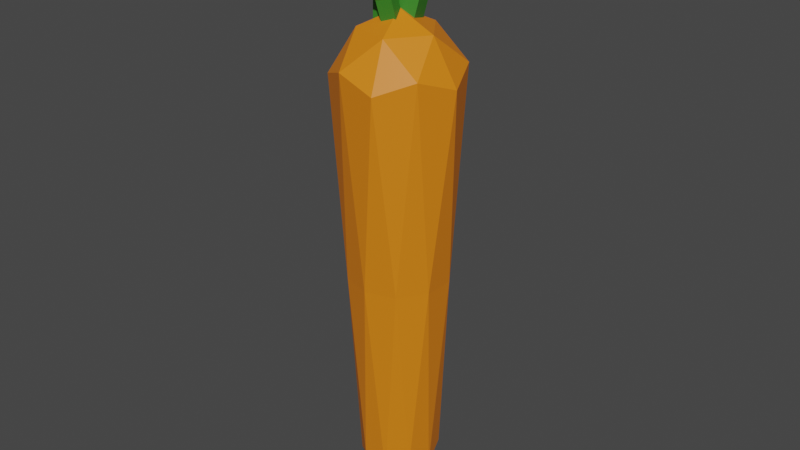# Source: Carrot.blend  (saved by Blender 2.90.8; exported with 4.5.12 LTS)
import bpy
from mathutils import Matrix  # noqa: F401  (used for matrix-valued properties, if any)

bpy.ops.wm.read_factory_settings(use_empty=True)
scene = bpy.context.scene
scene.name = 'Scene'

# ---- collections
col_collection = bpy.data.collections.new('Collection'); scene.collection.children.link(col_collection)

# ---- materials (node trees are filled in below, after node groups)
mat_carrot_base = bpy.data.materials.new('Carrot_Base')
mat_carrot_base.use_transparent_shadow = False
mat_carrot_leaf = bpy.data.materials.new('Carrot_Leaf')
mat_carrot_leaf.use_transparent_shadow = False

# ---- material node trees
mat_carrot_base.use_nodes = True; mat_carrot_base.node_tree.nodes.clear()
_N = mat_carrot_base.node_tree.nodes; _L = mat_carrot_base.node_tree.links
n0 = _N.new('ShaderNodeBsdfPrincipled'); n0.name = 'Principled BSDF'; n0.location = (10, 300)
n0.distribution = 'GGX'
n0.subsurface_method = 'BURLEY'
n0.inputs[0].default_value = (0.8, 0.2151, 0.006858, 1.0)
n0.inputs[3].default_value = 1.45
n0.inputs[27].default_value = (0.0, 0.0, 0.0, 1.0)
n0.inputs[28].default_value = 1.0
n1 = _N.new('ShaderNodeOutputMaterial'); n1.name = 'Material Output'; n1.location = (300, 300)
_L.new(n0.outputs[0], n1.inputs[0])
n1.is_active_output = True
mat_carrot_leaf.use_nodes = True; mat_carrot_leaf.node_tree.nodes.clear()
_N = mat_carrot_leaf.node_tree.nodes; _L = mat_carrot_leaf.node_tree.links
n0 = _N.new('ShaderNodeBsdfPrincipled'); n0.name = 'Principled BSDF'; n0.location = (10, 300)
n0.distribution = 'GGX'
n0.subsurface_method = 'BURLEY'
n0.inputs[0].default_value = (0.03851, 0.2203, 0.01955, 1.0)
n0.inputs[3].default_value = 1.45
n0.inputs[27].default_value = (0.0, 0.0, 0.0, 1.0)
n0.inputs[28].default_value = 1.0
n1 = _N.new('ShaderNodeOutputMaterial'); n1.name = 'Material Output'; n1.location = (300, 300)
_L.new(n0.outputs[0], n1.inputs[0])
n1.is_active_output = True

# ---- world
world_world = bpy.data.worlds.new('World'); scene.world = world_world
world_world.use_nodes = True; world_world.node_tree.nodes.clear()
_N = world_world.node_tree.nodes; _L = world_world.node_tree.links
n0 = _N.new('ShaderNodeOutputWorld'); n0.name = 'World Output'; n0.location = (300, 300)
n1 = _N.new('ShaderNodeBackground'); n1.name = 'Background'; n1.location = (10, 300)
n1.inputs[0].default_value = (0.05088, 0.05088, 0.05088, 1.0)
_L.new(n1.outputs[0], n0.inputs[0])
n0.is_active_output = True
world_world.color = (0.05088, 0.05088, 0.05088)
world_world.use_sun_shadow = False
world_world.sun_shadow_jitter_overblur = 0.0

# ---- meshes
me_icosphere = bpy.data.meshes.new('Icosphere')
me_icosphere.from_pydata([(1.184e-07, -3.175e-10, -0.8093), (0.1028, -0.07467, -0.6213), (-0.03925, -0.1208, -0.6213), (-0.127, -3.258e-10, -0.6213), (-0.03925, 0.1208, -0.6213), (0.1028, 0.07467, -0.6213), (0.06131, -0.1887, 0.6213), (-0.1605, -0.1166, 0.6213), (-0.1605, 0.1166, 0.6213), (0.06131, 0.1887, 0.6213), (0.1984, -1.156e-11, 0.6213), (0.0, 0.0, 0.8093), (-0.02325, -0.07155, -0.7559), (0.06087, -0.04422, -0.7559), (0.03757, -0.1156, -0.6614), (0.1216, -3.189e-10, -0.6614), (0.06087, 0.04422, -0.7559), (-0.07524, -3.175e-10, -0.7559), (-0.09836, -0.07146, -0.6614), (-0.02325, 0.07155, -0.7559), (-0.09836, 0.07146, -0.6614), (0.03757, 0.1156, -0.6614), (0.1508, -0.04899, -1.707e-09), (0.1508, 0.04899, -1.707e-09), (1.045e-08, -0.1585, -1.707e-09), (0.09318, -0.1283, -1.707e-09), (-0.1508, -0.04899, -1.708e-09), (-0.09318, -0.1283, -1.707e-09), (-0.09318, 0.1283, -1.707e-09), (-0.1508, 0.04899, -1.708e-09), (0.09318, 0.1283, -1.707e-09), (1.045e-08, 0.1585, -1.707e-09), (0.1537, -0.1117, 0.6614), (-0.0587, -0.1807, 0.6614), (-0.19, -2.229e-12, 0.6614), (-0.0587, 0.1807, 0.6614), (0.1537, 0.1117, 0.6614), (0.03633, -0.1118, 0.7559), (0.1176, 0.0, 0.7559), (-0.09513, -0.06911, 0.7559), (-0.09513, 0.06911, 0.7559), (0.03633, 0.1118, 0.7559)], [], [(0, 13, 12), (1, 13, 15), (0, 12, 17), (0, 17, 19), (0, 19, 16), (1, 15, 22), (2, 14, 24), (3, 18, 26), (4, 20, 28), (5, 21, 30), (1, 22, 25), (2, 24, 27), (3, 26, 29), (4, 28, 31), (5, 30, 23), (6, 32, 37), (7, 33, 39), (8, 34, 40), (9, 35, 41), (10, 36, 38), (38, 41, 11), (38, 36, 41), (36, 9, 41), (41, 40, 11), (41, 35, 40), (35, 8, 40), (40, 39, 11), (40, 34, 39), (34, 7, 39), (39, 37, 11), (39, 33, 37), (33, 6, 37), (37, 38, 11), (37, 32, 38), (32, 10, 38), (23, 36, 10), (23, 30, 36), (30, 9, 36), (31, 35, 9), (31, 28, 35), (28, 8, 35), (29, 34, 8), (29, 26, 34), (26, 7, 34), (27, 33, 7), (27, 24, 33), (24, 6, 33), (25, 32, 6), (25, 22, 32), (22, 10, 32), (30, 31, 9), (30, 21, 31), (21, 4, 31), (28, 29, 8), (28, 20, 29), (20, 3, 29), (26, 27, 7), (26, 18, 27), (18, 2, 27), (24, 25, 6), (24, 14, 25), (14, 1, 25), (22, 23, 10), (22, 15, 23), (15, 5, 23), (16, 21, 5), (16, 19, 21), (19, 4, 21), (19, 20, 4), (19, 17, 20), (17, 3, 20), (17, 18, 3), (17, 12, 18), (12, 2, 18), (15, 16, 5), (15, 13, 16), (13, 0, 16), (12, 14, 2), (12, 13, 14), (13, 1, 14)])
_uv = me_icosphere.uv_layers.new(name='UVMap')
_uv.uv.foreach_set('vector', [0.8182, 0.0, 0.7727, 0.07873, 0.8636, 0.07873, 0.7273, 0.1575, 0.6818, 0.07873, 0.6364, 0.1575, 0.09091, 0.0, 0.04545, 0.07873, 0.1364, 0.07873, 0.2727, 0.0, 0.2273, 0.07873, 0.3182, 0.07873, 0.4545, 0.0, 0.4091, 0.07873, 0.5, 0.07873, 0.7273, 0.1575, 0.6364, 0.1575, 0.6818, 0.2362, 0.9091, 0.1575, 0.8182, 0.1575, 0.8636, 0.2362, 0.1818, 0.1575, 0.09091, 0.1575, 0.1364, 0.2362, 0.3636, 0.1575, 0.2727, 0.1575, 0.3182, 0.2362, 0.5455, 0.1575, 0.4545, 0.1575, 0.5, 0.2362, 0.7273, 0.1575, 0.6818, 0.2362, 0.7727, 0.2362, 0.9091, 0.1575, 0.8636, 0.2362, 0.9545, 0.2362, 0.1818, 0.1575, 0.1364, 0.2362, 0.2273, 0.2362, 0.3636, 0.1575, 0.3182, 0.2362, 0.4091, 0.2362, 0.5455, 0.1575, 0.5, 0.2362, 0.5909, 0.2362, 0.8182, 0.3149, 0.7273, 0.3149, 0.7727, 0.3937, 1.0, 0.3149, 0.9091, 0.3149, 0.9545, 0.3937, 0.2727, 0.3149, 0.1818, 0.3149, 0.2273, 0.3937, 0.4545, 0.3149, 0.3636, 0.3149, 0.4091, 0.3937, 0.6364, 0.3149, 0.5455, 0.3149, 0.5909, 0.3937, 0.5909, 0.3937, 0.5, 0.3937, 0.5455, 0.4724, 0.5909, 0.3937, 0.5455, 0.3149, 0.5, 0.3937, 0.5455, 0.3149, 0.4545, 0.3149, 0.5, 0.3937, 0.4091, 0.3937, 0.3182, 0.3937, 0.3636, 0.4724, 0.4091, 0.3937, 0.3636, 0.3149, 0.3182, 0.3937, 0.3636, 0.3149, 0.2727, 0.3149, 0.3182, 0.3937, 0.2273, 0.3937, 0.1364, 0.3937, 0.1818, 0.4724, 0.2273, 0.3937, 0.1818, 0.3149, 0.1364, 0.3937, 0.1818, 0.3149, 0.09091, 0.3149, 0.1364, 0.3937, 0.9545, 0.3937, 0.8636, 0.3937, 0.9091, 0.4724, 0.9545, 0.3937, 0.9091, 0.3149, 0.8636, 0.3937, 0.9091, 0.3149, 0.8182, 0.3149, 0.8636, 0.3937, 0.7727, 0.3937, 0.6818, 0.3937, 0.7273, 0.4724, 0.7727, 0.3937, 0.7273, 0.3149, 0.6818, 0.3937, 0.7273, 0.3149, 0.6364, 0.3149, 0.6818, 0.3937, 0.5909, 0.2362, 0.5455, 0.3149, 0.6364, 0.3149, 0.5909, 0.2362, 0.5, 0.2362, 0.5455, 0.3149, 0.5, 0.2362, 0.4545, 0.3149, 0.5455, 0.3149, 0.4091, 0.2362, 0.3636, 0.3149, 0.4545, 0.3149, 0.4091, 0.2362, 0.3182, 0.2362, 0.3636, 0.3149, 0.3182, 0.2362, 0.2727, 0.3149, 0.3636, 0.3149, 0.2273, 0.2362, 0.1818, 0.3149, 0.2727, 0.3149, 0.2273, 0.2362, 0.1364, 0.2362, 0.1818, 0.3149, 0.1364, 0.2362, 0.09091, 0.3149, 0.1818, 0.3149, 0.9545, 0.2362, 0.9091, 0.3149, 1.0, 0.3149, 0.9545, 0.2362, 0.8636, 0.2362, 0.9091, 0.3149, 0.8636, 0.2362, 0.8182, 0.3149, 0.9091, 0.3149, 0.7727, 0.2362, 0.7273, 0.3149, 0.8182, 0.3149, 0.7727, 0.2362, 0.6818, 0.2362, 0.7273, 0.3149, 0.6818, 0.2362, 0.6364, 0.3149, 0.7273, 0.3149, 0.5, 0.2362, 0.4091, 0.2362, 0.4545, 0.3149, 0.5, 0.2362, 0.4545, 0.1575, 0.4091, 0.2362, 0.4545, 0.1575, 0.3636, 0.1575, 0.4091, 0.2362, 0.3182, 0.2362, 0.2273, 0.2362, 0.2727, 0.3149, 0.3182, 0.2362, 0.2727, 0.1575, 0.2273, 0.2362, 0.2727, 0.1575, 0.1818, 0.1575, 0.2273, 0.2362, 0.1364, 0.2362, 0.04545, 0.2362, 0.09091, 0.3149, 0.1364, 0.2362, 0.09091, 0.1575, 0.04545, 0.2362, 0.09091, 0.1575, 0.0, 0.1575, 0.04545, 0.2362, 0.8636, 0.2362, 0.7727, 0.2362, 0.8182, 0.3149, 0.8636, 0.2362, 0.8182, 0.1575, 0.7727, 0.2362, 0.8182, 0.1575, 0.7273, 0.1575, 0.7727, 0.2362, 0.6818, 0.2362, 0.5909, 0.2362, 0.6364, 0.3149, 0.6818, 0.2362, 0.6364, 0.1575, 0.5909, 0.2362, 0.6364, 0.1575, 0.5455, 0.1575, 0.5909, 0.2362, 0.5, 0.07873, 0.4545, 0.1575, 0.5455, 0.1575, 0.5, 0.07873, 0.4091, 0.07873, 0.4545, 0.1575, 0.4091, 0.07873, 0.3636, 0.1575, 0.4545, 0.1575, 0.3182, 0.07873, 0.2727, 0.1575, 0.3636, 0.1575, 0.3182, 0.07873, 0.2273, 0.07873, 0.2727, 0.1575, 0.2273, 0.07873, 0.1818, 0.1575, 0.2727, 0.1575, 0.1364, 0.07873, 0.09091, 0.1575, 0.1818, 0.1575, 0.1364, 0.07873, 0.04545, 0.07873, 0.09091, 0.1575, 0.04545, 0.07873, 0.0, 0.1575, 0.09091, 0.1575, 0.6364, 0.1575, 0.5909, 0.07873, 0.5455, 0.1575, 0.6364, 0.1575, 0.6818, 0.07873, 0.5909, 0.07873, 0.6818, 0.07873, 0.6364, 0.0, 0.5909, 0.07873, 0.8636, 0.07873, 0.8182, 0.1575, 0.9091, 0.1575, 0.8636, 0.07873, 0.7727, 0.07873, 0.8182, 0.1575, 0.7727, 0.07873, 0.7273, 0.1575, 0.8182, 0.1575])
me_icosphere.materials.append(mat_carrot_base)
me_icosphere.use_remesh_fix_poles = True
me_icosphere.use_remesh_preserve_attributes = False
me_icosphere.use_mirror_vertex_groups = False
me_icosphere.update()
me_cube_001 = bpy.data.meshes.new('Cube.001')
me_cube_001.from_pydata([(-0.02051, -0.01782, 0.7145), (0.007377, 0.02768, 0.9174), (-0.03126, 0.03527, 0.7041), (-0.003372, 0.08076, 0.907), (0.03279, -0.008859, 0.7052), (0.06067, 0.03663, 0.9081), (0.02204, 0.04423, 0.6948), (0.04992, 0.08972, 0.8977), (0.0462, 0.1243, 1.054), (0.03545, 0.1774, 1.044), (0.08874, 0.1863, 1.034), (0.09949, 0.1333, 1.045)], [], [(0, 1, 3, 2), (2, 3, 7, 6), (6, 7, 5, 4), (4, 5, 1, 0), (2, 6, 4, 0), (5, 7, 10, 11), (10, 9, 8, 11), (3, 1, 8, 9), (1, 5, 11, 8), (7, 3, 9, 10)])
_uv = me_cube_001.uv_layers.new(name='UVMap')
_uv.uv.foreach_set('vector', [0.375, 0.0, 0.625, 0.0, 0.625, 0.25, 0.375, 0.25, 0.375, 0.25, 0.625, 0.25, 0.625, 0.5, 0.375, 0.5, 0.375, 0.5, 0.625, 0.5, 0.625, 0.75, 0.375, 0.75, 0.375, 0.75, 0.625, 0.75, 0.625, 1.0, 0.375, 1.0, 0.125, 0.5, 0.375, 0.5, 0.375, 0.75, 0.125, 0.75, 0.625, 0.75, 0.625, 0.5, 0.625, 0.5, 0.625, 0.75, 0.625, 0.5, 0.875, 0.5, 0.875, 0.75, 0.625, 0.75, 0.625, 0.25, 0.625, 0.0, 0.625, 0.0, 0.625, 0.25, 0.625, 1.0, 0.625, 0.75, 0.625, 0.75, 0.625, 1.0, 0.625, 0.5, 0.625, 0.25, 0.625, 0.25, 0.625, 0.5])
me_cube_001.materials.append(mat_carrot_leaf)
me_cube_001.use_remesh_fix_poles = True
me_cube_001.use_remesh_preserve_attributes = False
me_cube_001.use_mirror_vertex_groups = False
me_cube_001.update()
me_cube_002 = bpy.data.meshes.new('Cube.002')
me_cube_002.from_pydata([(0.0137, 0.02542, 0.7061), (-0.001015, -0.0103, 0.853), (0.02922, -0.01593, 0.6976), (0.0145, -0.05166, 0.8445), (-0.02809, 0.01131, 0.6984), (-0.0428, -0.02441, 0.8454), (-0.01257, -0.03004, 0.6899), (-0.02729, -0.06577, 0.8369), (-0.01841, -0.08972, 0.9503), (-0.002891, -0.1311, 0.9418), (-0.04468, -0.1452, 0.9342), (-0.06019, -0.1038, 0.9427)], [], [(0, 1, 3, 2), (2, 3, 7, 6), (6, 7, 5, 4), (4, 5, 1, 0), (2, 6, 4, 0), (5, 7, 10, 11), (10, 9, 8, 11), (3, 1, 8, 9), (1, 5, 11, 8), (7, 3, 9, 10)])
_uv = me_cube_002.uv_layers.new(name='UVMap')
_uv.uv.foreach_set('vector', [0.375, 0.0, 0.625, 0.0, 0.625, 0.25, 0.375, 0.25, 0.375, 0.25, 0.625, 0.25, 0.625, 0.5, 0.375, 0.5, 0.375, 0.5, 0.625, 0.5, 0.625, 0.75, 0.375, 0.75, 0.375, 0.75, 0.625, 0.75, 0.625, 1.0, 0.375, 1.0, 0.125, 0.5, 0.375, 0.5, 0.375, 0.75, 0.125, 0.75, 0.625, 0.75, 0.625, 0.5, 0.625, 0.5, 0.625, 0.75, 0.625, 0.5, 0.875, 0.5, 0.875, 0.75, 0.625, 0.75, 0.625, 0.25, 0.625, 0.0, 0.625, 0.0, 0.625, 0.25, 0.625, 1.0, 0.625, 0.75, 0.625, 0.75, 0.625, 1.0, 0.625, 0.5, 0.625, 0.25, 0.625, 0.25, 0.625, 0.5])
me_cube_002.materials.append(mat_carrot_leaf)
me_cube_002.use_remesh_fix_poles = True
me_cube_002.use_remesh_preserve_attributes = False
me_cube_002.use_mirror_vertex_groups = False
me_cube_002.update()
me_cube_003 = bpy.data.meshes.new('Cube.003')
me_cube_003.from_pydata([(0.009505, -0.05463, 0.688), (-0.03411, -0.0021, 0.9477), (-0.05441, -0.04639, 0.6756), (-0.09803, 0.006137, 0.9353), (0.01983, 0.008794, 0.6769), (-0.02379, 0.06132, 0.9366), (-0.04408, 0.01703, 0.6645), (-0.0877, 0.06956, 0.9242), (-0.1304, 0.08141, 1.124), (-0.1943, 0.08965, 1.111), (-0.184, 0.1531, 1.1), (-0.1201, 0.1448, 1.113)], [], [(0, 1, 3, 2), (2, 3, 7, 6), (6, 7, 5, 4), (4, 5, 1, 0), (2, 6, 4, 0), (5, 7, 10, 11), (10, 9, 8, 11), (3, 1, 8, 9), (1, 5, 11, 8), (7, 3, 9, 10)])
_uv = me_cube_003.uv_layers.new(name='UVMap')
_uv.uv.foreach_set('vector', [0.375, 0.0, 0.625, 0.0, 0.625, 0.25, 0.375, 0.25, 0.375, 0.25, 0.625, 0.25, 0.625, 0.5, 0.375, 0.5, 0.375, 0.5, 0.625, 0.5, 0.625, 0.75, 0.375, 0.75, 0.375, 0.75, 0.625, 0.75, 0.625, 1.0, 0.375, 1.0, 0.125, 0.5, 0.375, 0.5, 0.375, 0.75, 0.125, 0.75, 0.625, 0.75, 0.625, 0.5, 0.625, 0.5, 0.625, 0.75, 0.625, 0.5, 0.875, 0.5, 0.875, 0.75, 0.625, 0.75, 0.625, 0.25, 0.625, 0.0, 0.625, 0.0, 0.625, 0.25, 0.625, 1.0, 0.625, 0.75, 0.625, 0.75, 0.625, 1.0, 0.625, 0.5, 0.625, 0.25, 0.625, 0.25, 0.625, 0.5])
me_cube_003.materials.append(mat_carrot_leaf)
me_cube_003.use_remesh_fix_poles = True
me_cube_003.use_remesh_preserve_attributes = False
me_cube_003.use_mirror_vertex_groups = False
me_cube_003.update()

# ---- objects
ob_carrot = bpy.data.objects.new('Carrot', me_icosphere)
ob_cleaf3 = bpy.data.objects.new('cleaf3', me_cube_001)
ob_cleaf1 = bpy.data.objects.new('cleaf1', me_cube_002)
ob_cleaf2 = bpy.data.objects.new('cleaf2', me_cube_003)

# ---- transforms, parenting, visibility, modifiers, constraints
ob_carrot.location = (0.0, 0.0, 0.0)
ob_carrot.lineart.crease_threshold = 0.0
ob_cleaf3.parent = ob_carrot
ob_cleaf3.location = (0.0, 0.0, 0.0)
ob_cleaf3.lineart.crease_threshold = 0.0
ob_cleaf1.parent = ob_carrot
ob_cleaf1.location = (0.0, 0.0, 0.0)
ob_cleaf1.lineart.crease_threshold = 0.0
ob_cleaf2.parent = ob_carrot
ob_cleaf2.location = (0.0, 0.0, 0.0)
ob_cleaf2.lineart.crease_threshold = 0.0

# ---- collection membership
col_collection.objects.link(ob_carrot)
col_collection.objects.link(ob_cleaf3)
col_collection.objects.link(ob_cleaf1)
col_collection.objects.link(ob_cleaf2)

# ---- scene / render settings (as saved in the file)
scene.frame_start = 1; scene.frame_end = 250; scene.frame_set(1)
scene.render.engine = 'BLENDER_EEVEE_NEXT'
scene.cycles.use_denoising = False
scene.cycles.samples = 128
scene.cycles.sampling_pattern = 'TABULATED_SOBOL'
scene.cycles.use_adaptive_sampling = False
scene.cycles.use_light_tree = False
scene.view_settings.view_transform = 'Filmic'
bpy.context.view_layer.update()

# ---- added for rendering (the .blend has no active camera and no usable light): camera, sun
cam_auto = bpy.data.cameras.new('AutoCamera')
cam_auto.lens = 50.0
cam_auto.sensor_width = 36.0
cam_auto.clip_end = 1000.0
ob_auto_camera = bpy.data.objects.new('AutoCamera', cam_auto)
scene.collection.objects.link(ob_auto_camera)
ob_auto_camera.location = (1.86029, -2.22988, 1.64385)
ob_auto_camera.rotation_euler = (1.09748, -7.21219e-08, 0.694738)
scene.camera = ob_auto_camera
light_auto_sun = bpy.data.lights.new('AutoSun', 'SUN')
light_auto_sun.energy = 3.0
light_auto_sun.angle = 0.0523599
ob_auto_sun = bpy.data.objects.new('AutoSun', light_auto_sun)
scene.collection.objects.link(ob_auto_sun)
ob_auto_sun.rotation_euler = (0.872665, 0.174533, 0.523599)
bpy.context.view_layer.update()
